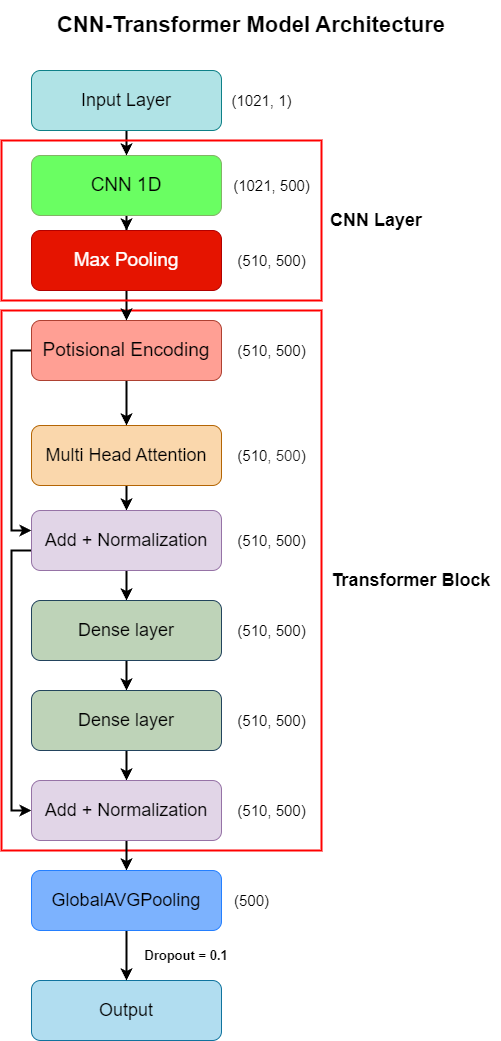

The diagram above was exported from draw.io. Its source (the exported page's mxGraphModel, read from the mxfile embedded in the PNG):
<mxGraphModel dx="1147" dy="1131" grid="1" gridSize="10" guides="1" tooltips="1" connect="1" arrows="1" fold="1" page="1" pageScale="1" pageWidth="827" pageHeight="1169" math="0" shadow="0">
  <root>
    <mxCell id="0" />
    <mxCell id="1" parent="0" />
    <mxCell id="-jmbjGPi3-XhKLmTw2bE-2" value="&lt;b&gt;&lt;font style=&quot;font-size: 22px;&quot;&gt;CNN-Transformer Model Architecture&lt;/font&gt;&lt;/b&gt;" style="text;html=1;align=center;verticalAlign=middle;whiteSpace=wrap;rounded=0;" vertex="1" parent="1">
      <mxGeometry x="200" y="90" width="400" height="50" as="geometry" />
    </mxCell>
    <mxCell id="-jmbjGPi3-XhKLmTw2bE-44" value="" style="group" vertex="1" connectable="0" parent="1">
      <mxGeometry x="150" y="160" width="500" height="970" as="geometry" />
    </mxCell>
    <mxCell id="-jmbjGPi3-XhKLmTw2bE-1" value="&lt;font style=&quot;font-size: 13px;&quot;&gt;Dropout = 0.1&lt;/font&gt;" style="text;html=1;align=center;verticalAlign=middle;whiteSpace=wrap;rounded=0;fontStyle=1" vertex="1" parent="-jmbjGPi3-XhKLmTw2bE-44">
      <mxGeometry x="140" y="870" width="90" height="30" as="geometry" />
    </mxCell>
    <mxCell id="-jmbjGPi3-XhKLmTw2bE-3" value="" style="rounded=0;whiteSpace=wrap;html=1;fillColor=none;strokeColor=#ff0000;strokeWidth=2;" vertex="1" parent="-jmbjGPi3-XhKLmTw2bE-44">
      <mxGeometry y="240" width="320" height="540" as="geometry" />
    </mxCell>
    <mxCell id="-jmbjGPi3-XhKLmTw2bE-41" style="edgeStyle=orthogonalEdgeStyle;rounded=0;orthogonalLoop=1;jettySize=auto;html=1;strokeWidth=2;" edge="1" parent="-jmbjGPi3-XhKLmTw2bE-44" source="-jmbjGPi3-XhKLmTw2bE-6" target="-jmbjGPi3-XhKLmTw2bE-37">
      <mxGeometry relative="1" as="geometry" />
    </mxCell>
    <mxCell id="-jmbjGPi3-XhKLmTw2bE-6" value="&lt;font style=&quot;font-size: 19px;&quot;&gt;CNN 1D&lt;/font&gt;" style="rounded=1;whiteSpace=wrap;html=1;fillColor=#6afe62;strokeColor=#82b366;" vertex="1" parent="-jmbjGPi3-XhKLmTw2bE-44">
      <mxGeometry x="30" y="85" width="190" height="60" as="geometry" />
    </mxCell>
    <mxCell id="-jmbjGPi3-XhKLmTw2bE-7" style="edgeStyle=orthogonalEdgeStyle;rounded=0;orthogonalLoop=1;jettySize=auto;html=1;exitX=0.5;exitY=1;exitDx=0;exitDy=0;entryX=0.5;entryY=0;entryDx=0;entryDy=0;strokeWidth=2;" edge="1" parent="-jmbjGPi3-XhKLmTw2bE-44" source="-jmbjGPi3-XhKLmTw2bE-8" target="-jmbjGPi3-XhKLmTw2bE-6">
      <mxGeometry relative="1" as="geometry" />
    </mxCell>
    <mxCell id="-jmbjGPi3-XhKLmTw2bE-8" value="&lt;font style=&quot;font-size: 18px;&quot;&gt;Input Layer&lt;/font&gt;" style="rounded=1;whiteSpace=wrap;html=1;fillColor=#b0e3e6;strokeColor=#0e8088;" vertex="1" parent="-jmbjGPi3-XhKLmTw2bE-44">
      <mxGeometry x="30" width="190" height="60" as="geometry" />
    </mxCell>
    <mxCell id="-jmbjGPi3-XhKLmTw2bE-9" value="" style="edgeStyle=orthogonalEdgeStyle;rounded=0;orthogonalLoop=1;jettySize=auto;html=1;strokeWidth=2;" edge="1" parent="-jmbjGPi3-XhKLmTw2bE-44" source="-jmbjGPi3-XhKLmTw2bE-10" target="-jmbjGPi3-XhKLmTw2bE-13">
      <mxGeometry relative="1" as="geometry" />
    </mxCell>
    <mxCell id="-jmbjGPi3-XhKLmTw2bE-10" value="&lt;font style=&quot;font-size: 18px;&quot;&gt;Multi Head Attention&lt;/font&gt;" style="rounded=1;whiteSpace=wrap;html=1;fillColor=#fad7ac;strokeColor=#b46504;" vertex="1" parent="-jmbjGPi3-XhKLmTw2bE-44">
      <mxGeometry x="30" y="355" width="190" height="60" as="geometry" />
    </mxCell>
    <mxCell id="-jmbjGPi3-XhKLmTw2bE-11" style="edgeStyle=orthogonalEdgeStyle;rounded=0;orthogonalLoop=1;jettySize=auto;html=1;entryX=0.5;entryY=0;entryDx=0;entryDy=0;strokeWidth=2;" edge="1" parent="-jmbjGPi3-XhKLmTw2bE-44" source="-jmbjGPi3-XhKLmTw2bE-13" target="-jmbjGPi3-XhKLmTw2bE-19">
      <mxGeometry relative="1" as="geometry" />
    </mxCell>
    <mxCell id="-jmbjGPi3-XhKLmTw2bE-12" style="edgeStyle=orthogonalEdgeStyle;rounded=0;orthogonalLoop=1;jettySize=auto;html=1;entryX=0;entryY=0.5;entryDx=0;entryDy=0;strokeWidth=2;" edge="1" parent="-jmbjGPi3-XhKLmTw2bE-44" source="-jmbjGPi3-XhKLmTw2bE-13" target="-jmbjGPi3-XhKLmTw2bE-32">
      <mxGeometry relative="1" as="geometry">
        <Array as="points">
          <mxPoint x="10" y="480" />
          <mxPoint x="10" y="740" />
        </Array>
      </mxGeometry>
    </mxCell>
    <mxCell id="-jmbjGPi3-XhKLmTw2bE-13" value="&lt;span style=&quot;font-size: 18px;&quot;&gt;Add + Normalization&lt;/span&gt;" style="rounded=1;whiteSpace=wrap;html=1;fillColor=#e1d5e7;strokeColor=#9673a6;" vertex="1" parent="-jmbjGPi3-XhKLmTw2bE-44">
      <mxGeometry x="30" y="440" width="190" height="60" as="geometry" />
    </mxCell>
    <mxCell id="-jmbjGPi3-XhKLmTw2bE-14" value="&lt;font style=&quot;font-size: 15px;&quot;&gt;(1021, 1)&lt;/font&gt;" style="text;html=1;align=center;verticalAlign=middle;resizable=0;points=[];autosize=1;strokeColor=none;fillColor=none;strokeWidth=4;" vertex="1" parent="-jmbjGPi3-XhKLmTw2bE-44">
      <mxGeometry x="220" y="15" width="80" height="30" as="geometry" />
    </mxCell>
    <mxCell id="-jmbjGPi3-XhKLmTw2bE-15" value="&lt;font style=&quot;font-size: 15px;&quot;&gt;(1021, 500)&lt;/font&gt;" style="text;html=1;align=center;verticalAlign=middle;resizable=0;points=[];autosize=1;strokeColor=none;fillColor=none;strokeWidth=4;" vertex="1" parent="-jmbjGPi3-XhKLmTw2bE-44">
      <mxGeometry x="220" y="100" width="100" height="30" as="geometry" />
    </mxCell>
    <mxCell id="-jmbjGPi3-XhKLmTw2bE-16" value="&lt;font style=&quot;font-size: 15px;&quot;&gt;&lt;font style=&quot;font-size: 15px;&quot;&gt;(510&lt;span style=&quot;background-color: rgb(255, 255, 255); color: rgba(0, 0, 0, 0.87); font-family: var(--jp-code-font-family); text-align: left; text-wrap: wrap;&quot;&gt;,&amp;nbsp;&lt;/span&gt;&lt;/font&gt;&lt;span style=&quot;font-family: var(--jp-code-font-family); text-wrap: wrap; background-color: rgb(255, 255, 255); color: rgba(0, 0, 0, 0.87); text-align: left;&quot;&gt;500&lt;/span&gt;&lt;span style=&quot;background-color: initial;&quot;&gt;)&lt;/span&gt;&lt;/font&gt;" style="text;html=1;align=center;verticalAlign=middle;resizable=0;points=[];autosize=1;strokeColor=none;fillColor=none;strokeWidth=4;" vertex="1" parent="-jmbjGPi3-XhKLmTw2bE-44">
      <mxGeometry x="225" y="370" width="90" height="30" as="geometry" />
    </mxCell>
    <mxCell id="-jmbjGPi3-XhKLmTw2bE-17" value="&lt;font style=&quot;font-size: 15px;&quot;&gt;(510, 500)&lt;/font&gt;" style="text;html=1;align=center;verticalAlign=middle;resizable=0;points=[];autosize=1;strokeColor=none;fillColor=none;strokeWidth=4;" vertex="1" parent="-jmbjGPi3-XhKLmTw2bE-44">
      <mxGeometry x="225" y="455" width="90" height="30" as="geometry" />
    </mxCell>
    <mxCell id="-jmbjGPi3-XhKLmTw2bE-18" value="" style="edgeStyle=orthogonalEdgeStyle;rounded=0;orthogonalLoop=1;jettySize=auto;html=1;strokeWidth=2;" edge="1" parent="-jmbjGPi3-XhKLmTw2bE-44" source="-jmbjGPi3-XhKLmTw2bE-19" target="-jmbjGPi3-XhKLmTw2bE-21">
      <mxGeometry relative="1" as="geometry" />
    </mxCell>
    <mxCell id="-jmbjGPi3-XhKLmTw2bE-19" value="&lt;span style=&quot;font-size: 18px;&quot;&gt;Dense layer&lt;/span&gt;" style="rounded=1;whiteSpace=wrap;html=1;fillColor=#bed3b8;strokeColor=#23445d;" vertex="1" parent="-jmbjGPi3-XhKLmTw2bE-44">
      <mxGeometry x="30" y="530" width="190" height="60" as="geometry" />
    </mxCell>
    <mxCell id="-jmbjGPi3-XhKLmTw2bE-20" value="" style="edgeStyle=orthogonalEdgeStyle;rounded=0;orthogonalLoop=1;jettySize=auto;html=1;strokeWidth=2;" edge="1" parent="-jmbjGPi3-XhKLmTw2bE-44" source="-jmbjGPi3-XhKLmTw2bE-21" target="-jmbjGPi3-XhKLmTw2bE-32">
      <mxGeometry relative="1" as="geometry" />
    </mxCell>
    <mxCell id="-jmbjGPi3-XhKLmTw2bE-21" value="&lt;span style=&quot;font-size: 18px;&quot;&gt;Dense layer&lt;/span&gt;" style="rounded=1;whiteSpace=wrap;html=1;fillColor=#BED3B8;strokeColor=#23445d;" vertex="1" parent="-jmbjGPi3-XhKLmTw2bE-44">
      <mxGeometry x="30" y="620" width="190" height="60" as="geometry" />
    </mxCell>
    <mxCell id="-jmbjGPi3-XhKLmTw2bE-22" value="&lt;font style=&quot;font-size: 15px;&quot;&gt;(510, 500)&lt;/font&gt;" style="text;html=1;align=center;verticalAlign=middle;resizable=0;points=[];autosize=1;strokeColor=none;fillColor=none;strokeWidth=4;" vertex="1" parent="-jmbjGPi3-XhKLmTw2bE-44">
      <mxGeometry x="225" y="545" width="90" height="30" as="geometry" />
    </mxCell>
    <mxCell id="-jmbjGPi3-XhKLmTw2bE-23" value="&lt;font style=&quot;font-size: 18px;&quot;&gt;&lt;b&gt;Transformer Block&lt;/b&gt;&lt;/font&gt;" style="text;html=1;align=center;verticalAlign=middle;whiteSpace=wrap;rounded=0;" vertex="1" parent="-jmbjGPi3-XhKLmTw2bE-44">
      <mxGeometry x="320" y="495" width="180" height="30" as="geometry" />
    </mxCell>
    <mxCell id="-jmbjGPi3-XhKLmTw2bE-24" value="&lt;font style=&quot;font-size: 18px;&quot;&gt;&lt;b&gt;CNN Layer&lt;/b&gt;&lt;/font&gt;" style="text;html=1;align=center;verticalAlign=middle;whiteSpace=wrap;rounded=0;" vertex="1" parent="-jmbjGPi3-XhKLmTw2bE-44">
      <mxGeometry x="320" y="135" width="110" height="30" as="geometry" />
    </mxCell>
    <mxCell id="-jmbjGPi3-XhKLmTw2bE-25" value="&lt;font style=&quot;font-size: 18px;&quot;&gt;Output&lt;/font&gt;" style="rounded=1;whiteSpace=wrap;html=1;fillColor=#b1ddf0;strokeColor=#10739e;" vertex="1" parent="-jmbjGPi3-XhKLmTw2bE-44">
      <mxGeometry x="30" y="910" width="190" height="60" as="geometry" />
    </mxCell>
    <mxCell id="-jmbjGPi3-XhKLmTw2bE-26" value="&lt;font style=&quot;font-size: 15px;&quot;&gt;(510, 500)&lt;/font&gt;" style="text;html=1;align=center;verticalAlign=middle;resizable=0;points=[];autosize=1;strokeColor=none;fillColor=none;strokeWidth=4;" vertex="1" parent="-jmbjGPi3-XhKLmTw2bE-44">
      <mxGeometry x="225" y="635" width="90" height="30" as="geometry" />
    </mxCell>
    <mxCell id="-jmbjGPi3-XhKLmTw2bE-27" style="edgeStyle=orthogonalEdgeStyle;rounded=0;orthogonalLoop=1;jettySize=auto;html=1;entryX=0.5;entryY=0;entryDx=0;entryDy=0;strokeWidth=2;" edge="1" parent="-jmbjGPi3-XhKLmTw2bE-44" source="-jmbjGPi3-XhKLmTw2bE-29" target="-jmbjGPi3-XhKLmTw2bE-10">
      <mxGeometry relative="1" as="geometry" />
    </mxCell>
    <mxCell id="-jmbjGPi3-XhKLmTw2bE-28" style="edgeStyle=orthogonalEdgeStyle;rounded=0;orthogonalLoop=1;jettySize=auto;html=1;strokeWidth=2;" edge="1" parent="-jmbjGPi3-XhKLmTw2bE-44" source="-jmbjGPi3-XhKLmTw2bE-29" target="-jmbjGPi3-XhKLmTw2bE-13">
      <mxGeometry relative="1" as="geometry">
        <Array as="points">
          <mxPoint x="10" y="280" />
          <mxPoint x="10" y="460" />
        </Array>
      </mxGeometry>
    </mxCell>
    <mxCell id="-jmbjGPi3-XhKLmTw2bE-29" value="&lt;font style=&quot;font-size: 19px;&quot;&gt;Potisional Encoding&lt;/font&gt;" style="rounded=1;whiteSpace=wrap;html=1;fillColor=#ff9f94;strokeColor=#ae4132;" vertex="1" parent="-jmbjGPi3-XhKLmTw2bE-44">
      <mxGeometry x="30" y="250" width="190" height="60" as="geometry" />
    </mxCell>
    <mxCell id="-jmbjGPi3-XhKLmTw2bE-30" value="&lt;font style=&quot;font-size: 15px;&quot;&gt;(510, 500)&lt;/font&gt;" style="text;html=1;align=center;verticalAlign=middle;resizable=0;points=[];autosize=1;strokeColor=none;fillColor=none;strokeWidth=4;" vertex="1" parent="-jmbjGPi3-XhKLmTw2bE-44">
      <mxGeometry x="225" y="265" width="90" height="30" as="geometry" />
    </mxCell>
    <mxCell id="-jmbjGPi3-XhKLmTw2bE-31" style="edgeStyle=orthogonalEdgeStyle;rounded=0;orthogonalLoop=1;jettySize=auto;html=1;entryX=0.5;entryY=0;entryDx=0;entryDy=0;strokeWidth=2;" edge="1" parent="-jmbjGPi3-XhKLmTw2bE-44" source="-jmbjGPi3-XhKLmTw2bE-32" target="-jmbjGPi3-XhKLmTw2bE-35">
      <mxGeometry relative="1" as="geometry" />
    </mxCell>
    <mxCell id="-jmbjGPi3-XhKLmTw2bE-32" value="&lt;span style=&quot;font-size: 18px;&quot;&gt;Add + Normalization&lt;/span&gt;" style="rounded=1;whiteSpace=wrap;html=1;fillColor=#e1d5e7;strokeColor=#9673a6;" vertex="1" parent="-jmbjGPi3-XhKLmTw2bE-44">
      <mxGeometry x="30" y="710" width="190" height="60" as="geometry" />
    </mxCell>
    <mxCell id="-jmbjGPi3-XhKLmTw2bE-33" value="&lt;font style=&quot;font-size: 15px;&quot;&gt;(510, 500)&lt;/font&gt;" style="text;html=1;align=center;verticalAlign=middle;resizable=0;points=[];autosize=1;strokeColor=none;fillColor=none;strokeWidth=4;" vertex="1" parent="-jmbjGPi3-XhKLmTw2bE-44">
      <mxGeometry x="225" y="725" width="90" height="30" as="geometry" />
    </mxCell>
    <mxCell id="-jmbjGPi3-XhKLmTw2bE-34" value="" style="edgeStyle=orthogonalEdgeStyle;rounded=0;orthogonalLoop=1;jettySize=auto;html=1;strokeWidth=2;" edge="1" parent="-jmbjGPi3-XhKLmTw2bE-44" source="-jmbjGPi3-XhKLmTw2bE-35" target="-jmbjGPi3-XhKLmTw2bE-25">
      <mxGeometry relative="1" as="geometry" />
    </mxCell>
    <mxCell id="-jmbjGPi3-XhKLmTw2bE-35" value="&lt;span style=&quot;font-size: 18px;&quot;&gt;GlobalAVGPooling&lt;/span&gt;" style="rounded=1;whiteSpace=wrap;html=1;fillColor=#7cb2fe;strokeColor=#247fff;" vertex="1" parent="-jmbjGPi3-XhKLmTw2bE-44">
      <mxGeometry x="30" y="800" width="190" height="60" as="geometry" />
    </mxCell>
    <mxCell id="-jmbjGPi3-XhKLmTw2bE-36" value="&lt;font style=&quot;font-size: 15px;&quot;&gt;(500)&lt;/font&gt;" style="text;html=1;align=center;verticalAlign=middle;resizable=0;points=[];autosize=1;strokeColor=none;fillColor=none;strokeWidth=4;" vertex="1" parent="-jmbjGPi3-XhKLmTw2bE-44">
      <mxGeometry x="220" y="815" width="60" height="30" as="geometry" />
    </mxCell>
    <mxCell id="-jmbjGPi3-XhKLmTw2bE-42" value="" style="edgeStyle=orthogonalEdgeStyle;rounded=0;orthogonalLoop=1;jettySize=auto;html=1;strokeWidth=2;" edge="1" parent="-jmbjGPi3-XhKLmTw2bE-44" source="-jmbjGPi3-XhKLmTw2bE-37" target="-jmbjGPi3-XhKLmTw2bE-29">
      <mxGeometry relative="1" as="geometry" />
    </mxCell>
    <mxCell id="-jmbjGPi3-XhKLmTw2bE-37" value="&lt;font style=&quot;font-size: 19px;&quot;&gt;Max Pooling&lt;/font&gt;" style="rounded=1;whiteSpace=wrap;html=1;fillColor=#e51400;strokeColor=#B20000;fontColor=#ffffff;" vertex="1" parent="-jmbjGPi3-XhKLmTw2bE-44">
      <mxGeometry x="30" y="160" width="190" height="60" as="geometry" />
    </mxCell>
    <mxCell id="-jmbjGPi3-XhKLmTw2bE-38" value="&lt;font style=&quot;font-size: 15px;&quot;&gt;(510, 500)&lt;/font&gt;" style="text;html=1;align=center;verticalAlign=middle;resizable=0;points=[];autosize=1;strokeColor=none;fillColor=none;strokeWidth=4;" vertex="1" parent="-jmbjGPi3-XhKLmTw2bE-44">
      <mxGeometry x="225" y="175" width="90" height="30" as="geometry" />
    </mxCell>
    <mxCell id="-jmbjGPi3-XhKLmTw2bE-43" value="" style="rounded=0;whiteSpace=wrap;html=1;fillColor=none;strokeColor=#ff0000;strokeWidth=2;" vertex="1" parent="-jmbjGPi3-XhKLmTw2bE-44">
      <mxGeometry y="70" width="320" height="160" as="geometry" />
    </mxCell>
  </root>
</mxGraphModel>